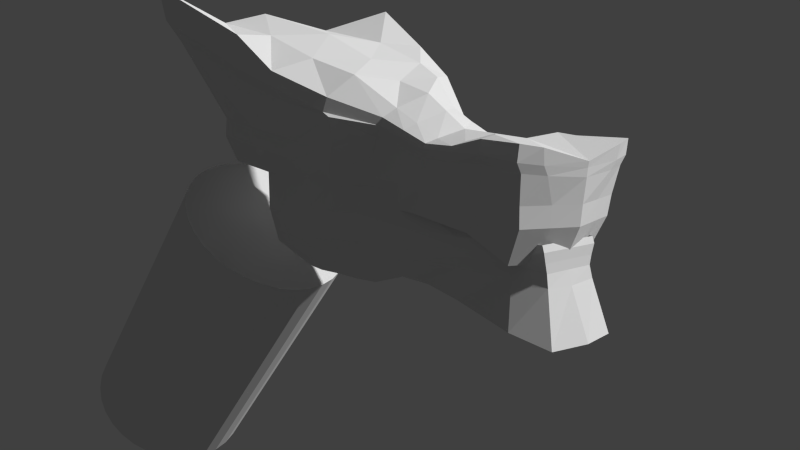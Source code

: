 # Source: dragoncabeza.blend  (saved by Blender 2.71.0; exported with 4.5.12 LTS)
import bpy
from mathutils import Matrix  # noqa: F401  (used for matrix-valued properties, if any)

bpy.ops.wm.read_factory_settings(use_empty=True)
scene = bpy.context.scene
scene.name = 'Scene'

# ---- collections
col_collection_1 = bpy.data.collections.new('Collection 1'); scene.collection.children.link(col_collection_1)

# ---- world
world_world = bpy.data.worlds.new('World'); scene.world = world_world
world_world.color = (0.05088, 0.05088, 0.05088)
world_world.use_sun_shadow = False
world_world.sun_shadow_jitter_overblur = 0.0
world_world.cycles.sampling_method = 'MANUAL'
world_world.cycles.sample_map_resolution = 256

# ---- cameras
cam_camera = bpy.data.cameras.new('Camera')
cam_camera.clip_end = 100.0
cam_camera.lens = 35.0
cam_camera.sensor_width = 32.0
cam_camera.sensor_height = 18.0
cam_camera.ortho_scale = 7.314
cam_camera.dof.focus_distance = 0.0
cam_camera.dof.aperture_fstop = 128.0

# ---- meshes
me_cylinder_001 = bpy.data.meshes.new('Cylinder.001')
me_cylinder_001.from_pydata([(0.0, 1.0, -1.0), (0.0, 1.0, 1.0), (0.1951, 0.9808, -1.0), (0.1951, 0.9808, 1.0), (0.3827, 0.9239, -1.0), (0.3827, 0.9239, 1.0), (0.5556, 0.8315, -1.0), (0.5556, 0.8315, 1.0), (0.7071, 0.7071, -1.0), (0.7071, 0.7071, 1.0), (0.8315, 0.5556, -1.0), (0.8315, 0.5556, 1.0), (0.9239, 0.3827, -1.0), (0.9239, 0.3827, 1.0), (0.9808, 0.1951, -1.0), (0.9808, 0.1951, 1.0), (1.0, 7.55e-08, -1.0), (1.0, 7.55e-08, 1.0), (0.9808, -0.1951, -1.0), (0.9808, -0.1951, 1.0), (0.9239, -0.3827, -1.0), (0.9239, -0.3827, 1.0), (0.8315, -0.5556, -1.0), (0.8315, -0.5556, 1.0), (0.7071, -0.7071, -1.0), (0.7071, -0.7071, 1.0), (0.5556, -0.8315, -1.0), (0.5556, -0.8315, 1.0), (0.3827, -0.9239, -1.0), (0.3827, -0.9239, 1.0), (0.1951, -0.9808, -1.0), (0.1951, -0.9808, 1.0), (-3.258e-07, -1.0, -1.0), (-3.258e-07, -1.0, 1.0), (-0.1951, -0.9808, -1.0), (-0.1951, -0.9808, 1.0), (-0.3827, -0.9239, -1.0), (-0.3827, -0.9239, 1.0), (-0.5556, -0.8315, -1.0), (-0.5556, -0.8315, 1.0), (-0.7071, -0.7071, -1.0), (-0.7071, -0.7071, 1.0), (-0.8315, -0.5556, -1.0), (-0.8315, -0.5556, 1.0), (-0.9239, -0.3827, -1.0), (-0.9239, -0.3827, 1.0), (-0.9808, -0.1951, -1.0), (-0.9808, -0.1951, 1.0), (-1.0, 9.656e-07, -1.0), (-1.0, 9.656e-07, 1.0), (-0.9808, 0.1951, -1.0), (-0.9808, 0.1951, 1.0), (-0.9239, 0.3827, -1.0), (-0.9239, 0.3827, 1.0), (-0.8315, 0.5556, -1.0), (-0.8315, 0.5556, 1.0), (-0.7071, 0.7071, -1.0), (-0.7071, 0.7071, 1.0), (-0.5556, 0.8315, -1.0), (-0.5556, 0.8315, 1.0), (-0.3827, 0.9239, -1.0), (-0.3827, 0.9239, 1.0), (-0.1951, 0.9808, -1.0), (-0.1951, 0.9808, 1.0)], [], [(0, 1, 3, 2), (2, 3, 5, 4), (4, 5, 7, 6), (6, 7, 9, 8), (8, 9, 11, 10), (10, 11, 13, 12), (12, 13, 15, 14), (14, 15, 17, 16), (16, 17, 19, 18), (18, 19, 21, 20), (20, 21, 23, 22), (22, 23, 25, 24), (24, 25, 27, 26), (26, 27, 29, 28), (28, 29, 31, 30), (30, 31, 33, 32), (32, 33, 35, 34), (34, 35, 37, 36), (36, 37, 39, 38), (38, 39, 41, 40), (40, 41, 43, 42), (42, 43, 45, 44), (44, 45, 47, 46), (46, 47, 49, 48), (48, 49, 51, 50), (50, 51, 53, 52), (52, 53, 55, 54), (54, 55, 57, 56), (56, 57, 59, 58), (58, 59, 61, 60), (3, 1, 63, 61, 59, 57, 55, 53, 51, 49, 47, 45, 43, 41, 39, 37, 35, 33, 31, 29, 27, 25, 23, 21, 19, 17, 15, 13, 11, 9, 7, 5), (62, 63, 1, 0), (60, 61, 63, 62), (0, 2, 4, 6, 8, 10, 12, 14, 16, 18, 20, 22, 24, 26, 28, 30, 32, 34, 36, 38, 40, 42, 44, 46, 48, 50, 52, 54, 56, 58, 60, 62)])
me_cylinder_001.use_remesh_preserve_volume = False
me_cylinder_001.use_remesh_preserve_attributes = False
me_cylinder_001.use_mirror_vertex_groups = False
me_cylinder_001.update()
me_plane_001 = bpy.data.meshes.new('Plane.001')
me_plane_001.from_pydata([(-3.212, -7.812, -1.318), (3.212, -7.812, -1.318), (-2.416, 1.285, 0.2232), (2.416, 1.285, 0.2232), (-2.943, -1.604, 0.2031), (-2.672, -4.843, -0.3211), (2.672, -4.843, -0.3211), (2.943, -1.604, 0.2031), (2.421e-08, -8.626, -1.423), (1.723e-08, 1.285, 0.2232), (1.816e-08, -4.835, -0.3815), (1.397e-08, -1.635, 0.446), (-3.444, 3.502, 0.5053), (3.444, 3.502, 0.5053), (1.63e-08, 3.502, 0.5053), (-3.816, 5.752, 0.7914), (3.836, 5.741, 0.7901), (1.49e-08, 5.929, 0.814), (-3.763, 9.489, 1.267), (3.718, 9.477, 1.265), (1.304e-08, 9.614, 1.283), (-3.506, -8.568, 0.4725), (3.506, -8.568, 0.4725), (-3.098, 1.097, 1.702), (3.098, 1.097, 1.702), (-2.807, -1.77, 1.511), (-2.923, -5.717, 0.8804), (2.923, -5.717, 0.8804), (2.807, -1.77, 1.511), (1.118e-08, -9.364, 0.3711), (-2.826, -2.062, 3.742), (3.118, 0.7041, 4.859), (-3.118, 0.7041, 4.859), (-4.417, 3.314, 1.984), (4.417, 3.314, 1.984), (4.308, -8.953, 4.292), (-4.769, 5.738, 2.292), (4.785, 5.744, 2.293), (-4.308, -8.953, 4.292), (-4.891, 9.508, 2.772), (4.842, 9.515, 2.773), (-3.662, -8.636, 1.53), (3.662, -8.636, 1.53), (-3.098, 1.424, 2.712), (3.098, 1.424, 2.712), (-2.807, -1.819, 2.418), (-2.923, -5.779, 1.892), (2.923, -5.779, 1.892), (2.807, -1.819, 2.418), (6.985e-09, -9.432, 1.429), (-4.739, 2.777, 3.308), (4.738, 2.777, 3.308), (-4.769, 5.67, 3.35), (4.785, 5.675, 3.351), (-4.891, 9.439, 3.83), (4.842, 9.447, 3.83), (-3.424, -6.071, 4.268), (3.424, -6.071, 4.268), (2.826, -2.062, 3.742), (-1.211e-08, -9.619, 3.424), (-2.747e-08, 0.5339, 6.102), (-1.676e-08, -6.093, 4.201), (-1.63e-08, -2.121, 4.402), (-4.929, 2.952, 5.784), (4.933, 2.952, 5.784), (-3.073e-08, 2.692, 6.683), (-6.634, 5.34, 7.016), (6.673, 5.345, 7.018), (-3.446e-08, 5.054, 7.845), (-7.028, 7.848, 8.843), (6.97, 8.024, 8.857), (-4.005e-08, 8.727, 9.261), (-3.381, 13.16, 1.561), (3.285, 13.36, 1.559), (1.211e-08, 16.16, 1.58), (-4.553, 12.65, 3.125), (4.452, 12.69, 3.125), (4.657e-10, 15.96, 3.116), (-4.553, 12.58, 4.203), (4.452, 12.62, 4.203), (-3.725e-09, 15.89, 4.194), (-8.614, 13.08, 11.39), (8.486, 12.92, 11.26), (-4.331e-08, 15.06, 10.59), (-1.208, 1.285, 0.2232), (-1.336, -4.839, -0.3513), (-1.471, -1.619, 0.3245), (-1.606, -8.219, -1.37), (-1.722, 3.502, 0.5053), (-1.908, 5.84, 0.8027), (-1.882, 9.552, 1.275), (-1.753, -8.966, 0.4218), (-1.831, -9.034, 1.479), (-2.215, 0.6277, 5.338), (-2.433, -6.102, 4.433), (-2.007, -2.109, 3.972), (-3.061, -9.317, 4.113), (-3.159, 2.88, 6.954), (-4.083, 5.193, 7.744), (-4.19, 8.749, 8.953), (-1.691, 15.11, 1.571), (-2.276, 14.63, 3.12), (-2.276, 14.56, 4.199), (-3.9, 13.66, 9.744), (1.606, -8.219, -1.37), (1.208, 1.285, 0.2232), (1.336, -4.839, -0.3513), (1.471, -1.619, 0.3245), (1.722, 3.502, 0.5053), (1.918, 5.835, 0.802), (1.859, 9.546, 1.274), (1.753, -8.966, 0.4218), (1.831, -9.034, 1.479), (3.065, -9.317, 4.113), (2.219, 0.6277, 5.338), (2.436, -6.102, 4.433), (2.011, -2.109, 3.972), (3.163, 2.88, 6.954), (4.107, 5.196, 7.744), (4.158, 8.753, 8.953), (1.642, 15.13, 1.569), (2.226, 16.0, 3.12), (2.226, 15.43, 4.199), (3.825, 13.66, 9.744), (3.227, 0.7795, 4.437), (4.31, -8.879, 3.474), (0.0003281, -9.574, 3.121), (6.589, 5.454, 6.205), (5.104, 3.054, 5.028), (-2.923, -2.006, 3.498), (6.826, 8.221, 7.234), (-4.31, -8.879, 3.474), (-3.428, -6.002, 3.539), (-3.226, 0.7795, 4.437), (-5.099, 3.054, 5.028), (2.924, -2.006, 3.498), (3.429, -6.002, 3.539), (-6.552, 5.448, 6.203), (-6.876, 8.059, 7.105), (7.913, 13.15, 9.615), (0.0003281, 15.32, 7.939), (-8.031, 13.29, 9.625), (-2.878, -9.25, 3.312), (-3.654, 13.99, 6.905), (2.882, -9.25, 3.312), (3.582, 13.99, 6.905), (-2.807, -3.223, -0.05904), (2.807, -3.223, -0.05904), (1.607e-08, -3.235, 0.03221), (-2.865, -3.744, 1.195), (2.865, -3.744, 1.195), (-2.865, -3.799, 2.155), (2.865, -3.799, 2.155), (-3.125, -4.067, 3.785), (3.125, -4.067, 3.785), (-1.653e-08, -4.107, 4.302), (-1.404, -3.229, -0.01341), (-2.22, -4.106, 3.974), (1.404, -3.229, -0.01341), (2.224, -4.106, 3.974), (-3.176, -4.004, 3.47), (3.176, -4.004, 3.47), (2.679, -0.1593, 0.2132), (-2.679, -0.1593, 0.2132), (1.56e-08, -0.1747, 0.3346), (2.953, -0.3365, 1.606), (-2.953, -0.3365, 1.606), (2.953, -0.3951, 2.589), (-2.953, -0.3951, 2.589), (2.972, -0.6791, 4.301), (-2.972, -0.6791, 4.301), (-2.189e-08, -0.7934, 5.252), (-1.34, -0.167, 0.2739), (-2.111, -0.7408, 4.655), (1.34, -0.167, 0.2739), (2.115, -0.7408, 4.655), (-3.075, -0.6131, 3.967), (3.075, -0.6131, 3.967), (3.01, 1.303, 3.806), (-0.0001837, -9.549, 2.68), (5.018, 2.687, 4.797), (6.07, 8.447, 6.476), (-3.135, -5.962, 3.106), (-5.015, 2.687, 4.797), (3.135, -5.962, 3.106), (-6.119, 8.313, 6.37), (7.098, 13.05, 8.541), (-0.0001838, 15.42, 7.117), (-7.203, 13.16, 8.549), (3.938, -8.835, 2.986), (5.879, 5.493, 5.549), (-2.728, -1.974, 3.027), (-3.939, -8.835, 2.986), (-3.011, 1.303, 3.806), (2.728, -1.974, 3.027), (-5.849, 5.488, 5.547), (-2.524, -9.212, 2.845), (-3.195, 14.1, 6.276), (2.526, -9.212, 2.845), (3.131, 14.26, 6.276), (-2.932, -3.969, 2.956), (2.931, -3.969, 2.956), (-2.869, -0.5756, 3.441), (2.869, -0.5756, 3.441)], [], [(174, 105, 3, 162), (104, 106, 6, 1), (158, 107, 7, 147), (172, 84, 9, 164), (87, 85, 10, 8), (156, 86, 11, 148), (84, 88, 14, 9), (105, 108, 13, 3), (108, 109, 16, 13), (88, 89, 17, 14), (109, 110, 19, 16), (89, 90, 20, 17), (91, 29, 49, 92), (24, 34, 51, 44), (111, 22, 42, 112), (34, 37, 53, 51), (149, 26, 46, 151), (26, 21, 41, 46), (166, 25, 45, 168), (18, 39, 75, 72), (181, 55, 79, 186), (150, 28, 48, 152), (39, 36, 52, 54), (33, 23, 43, 50), (18, 15, 36, 39), (147, 7, 28, 150), (138, 69, 81, 141), (12, 2, 23, 33), (5, 0, 21, 26), (99, 71, 83, 103), (163, 4, 25, 166), (146, 5, 26, 149), (13, 16, 37, 34), (104, 1, 22, 111), (3, 13, 34, 24), (87, 8, 29, 91), (16, 19, 40, 37), (1, 6, 27, 22), (15, 12, 33, 36), (162, 3, 24, 165), (142, 126, 59, 96), (124, 128, 64, 31), (144, 125, 35, 113), (128, 127, 67, 64), (160, 132, 56, 153), (176, 129, 30, 170), (39, 54, 78, 75), (132, 131, 38, 56), (134, 133, 32, 63), (119, 70, 82, 123), (161, 135, 58, 154), (138, 137, 66, 69), (37, 40, 55, 53), (22, 27, 47, 42), (36, 33, 50, 52), (165, 24, 44, 167), (175, 169, 31, 114), (113, 35, 57, 115), (159, 154, 58, 116), (173, 171, 60, 93), (96, 59, 61, 94), (157, 155, 62, 95), (93, 60, 65, 97), (114, 31, 64, 117), (117, 64, 67, 118), (97, 65, 68, 98), (118, 67, 70, 119), (98, 68, 71, 99), (127, 130, 70, 67), (125, 136, 57, 35), (137, 134, 63, 66), (177, 124, 31, 169), (121, 77, 80, 122), (101, 75, 78, 102), (100, 72, 75, 101), (120, 74, 77, 121), (145, 140, 83, 123), (143, 141, 81, 103), (40, 19, 73, 76), (55, 40, 76, 79), (110, 20, 74, 120), (90, 18, 72, 100), (163, 2, 84, 172), (0, 5, 85, 87), (146, 4, 86, 156), (2, 12, 88, 84), (12, 15, 89, 88), (15, 18, 90, 89), (21, 91, 92, 41), (69, 99, 103, 81), (0, 87, 91, 21), (131, 142, 96, 38), (170, 173, 93, 32), (38, 96, 94, 56), (153, 157, 95, 30), (32, 93, 97, 63), (63, 97, 98, 66), (66, 98, 99, 69), (77, 101, 102, 80), (74, 100, 101, 77), (140, 143, 103, 83), (20, 90, 100, 74), (164, 9, 105, 174), (8, 10, 106, 104), (148, 11, 107, 158), (9, 14, 108, 105), (14, 17, 109, 108), (17, 20, 110, 109), (29, 111, 112, 49), (8, 104, 111, 29), (126, 144, 113, 59), (71, 119, 123, 83), (171, 175, 114, 60), (59, 113, 115, 61), (155, 159, 116, 62), (60, 114, 117, 65), (65, 117, 118, 68), (68, 118, 119, 71), (76, 121, 122, 79), (73, 120, 121, 76), (139, 145, 123, 82), (19, 110, 120, 73), (70, 130, 139, 82), (185, 138, 141, 188), (196, 179, 126, 142), (178, 180, 128, 124), (198, 189, 125, 144), (180, 190, 127, 128), (200, 182, 132, 160), (202, 191, 129, 176), (182, 192, 131, 132), (183, 193, 133, 134), (201, 194, 135, 161), (185, 195, 137, 138), (190, 181, 130, 127), (189, 184, 136, 125), (195, 183, 134, 137), (203, 178, 124, 177), (199, 187, 140, 145), (197, 188, 141, 143), (192, 196, 142, 131), (187, 197, 143, 140), (179, 198, 144, 126), (186, 199, 145, 139), (106, 158, 147, 6), (85, 156, 148, 10), (25, 149, 151, 45), (27, 150, 152, 47), (6, 147, 150, 27), (4, 146, 149, 25), (129, 160, 153, 30), (136, 161, 154, 57), (115, 57, 154, 159), (94, 61, 155, 157), (5, 146, 156, 85), (56, 94, 157, 153), (10, 148, 158, 106), (61, 115, 159, 155), (191, 200, 160, 129), (184, 201, 161, 136), (107, 174, 162, 7), (86, 172, 164, 11), (23, 166, 168, 43), (2, 163, 166, 23), (7, 162, 165, 28), (133, 176, 170, 32), (28, 165, 167, 48), (116, 58, 169, 175), (95, 62, 171, 173), (135, 177, 169, 58), (4, 163, 172, 86), (30, 95, 173, 170), (11, 164, 174, 107), (62, 116, 175, 171), (193, 202, 176, 133), (194, 203, 177, 135), (130, 181, 186, 139), (54, 185, 188, 78), (92, 49, 179, 196), (44, 51, 180, 178), (112, 42, 189, 198), (51, 53, 190, 180), (151, 46, 182, 200), (168, 45, 191, 202), (46, 41, 192, 182), (50, 43, 193, 183), (152, 48, 194, 201), (54, 52, 195, 185), (53, 55, 181, 190), (42, 47, 184, 189), (52, 50, 183, 195), (167, 44, 178, 203), (122, 80, 187, 199), (102, 78, 188, 197), (41, 92, 196, 192), (80, 102, 197, 187), (49, 112, 198, 179), (79, 122, 199, 186), (45, 151, 200, 191), (47, 152, 201, 184), (43, 168, 202, 193), (48, 167, 203, 194)])
me_plane_001.use_remesh_preserve_volume = False
me_plane_001.use_remesh_preserve_attributes = False
me_plane_001.use_mirror_vertex_groups = False
me_plane_001.update()
me_plane = bpy.data.meshes.new('Plane')
me_plane.from_pydata([(-1.371, -1.081, 0.3067), (1.371, -1.081, 0.3067), (-0.9255, 1.124, 0.7325), (0.9255, 1.124, 0.7325), (-1.012, -1.0, 1.495), (1.012, -0.9351, 1.495), (-1.515, 1.124, 1.597), (1.515, 1.124, 1.66), (-0.9689, -1.417, -0.005865), (0.9689, -1.417, -0.005865), (0.3866, 1.124, 0.5214), (-0.3866, 1.124, 0.5214), (-0.7186, -1.273, 1.346), (0.7186, -1.273, 1.346), (-1.585, 1.114, 2.993), (0.9966, -0.9694, 1.899), (-7.372e-18, -1.49, -0.008768), (0.0, 1.124, 0.5214), (2.732e-19, -1.273, 1.346), (-0.9966, -0.9733, 1.899), (-0.7704, 0.3333, 0.8862), (-1.032, -0.3333, 0.6446), (1.032, -0.3333, 0.6446), (0.7704, 0.3333, 0.8862), (-1.082, 0.3333, 1.495), (-1.037, -0.3333, 1.495), (1.037, -0.2684, 1.495), (1.082, 0.3333, 1.495), (-0.3552, 0.3211, 0.6759), (-0.4545, -0.3578, 0.4938), (0.3552, 0.3211, 0.6759), (0.4545, -0.3578, 0.4938), (1.127e-09, 0.3211, 0.6759), (4.065e-10, -0.3578, 0.4938), (-0.859, 1.697, 0.7325), (0.859, 1.697, 0.7325), (-1.551, 1.962, 1.582), (1.552, 1.962, 1.582), (1.598, 1.121, 3.062), (-0.8449, -1.282, 1.754), (0.8449, -1.282, 1.754), (2.306e-18, -1.282, 1.754), (-1.026, 0.3308, 2.523), (-1.015, -0.3213, 1.899), (1.015, -0.3161, 1.899), (1.026, 0.3308, 2.459), (-1.643, 1.941, 3.165), (1.664, 1.934, 3.165), (0.7749, -1.275, 1.546), (1.021, -0.9351, 1.695), (1.75, 1.962, 2.111), (-0.7749, -1.275, 1.546), (1.279e-18, -1.275, 1.546), (-1.709, 1.124, 2.223), (-1.221, 0.3333, 1.99), (1.221, 0.3333, 1.977), (1.709, 1.124, 2.372), (-1.037, -0.3333, 1.695), (-1.75, 1.962, 2.111), (1.037, -0.2684, 1.695), (-1.021, -1.0, 1.695), (-1.241, 1.011, 3.192), (0.8807, -0.8746, 2.084), (-0.8807, -0.8746, 2.084), (1.235, 1.009, 3.122), (-0.8411, -1.262, 1.893), (0.8411, -1.262, 1.893), (2.957e-18, -1.262, 1.893), (-0.8908, 0.2976, 2.623), (-0.9121, -0.2885, 2.084), (0.9121, -0.2885, 2.084), (0.8908, 0.2976, 2.577), (-1.555, 1.787, 3.584), (1.543, 1.717, 3.553), (1.559, 1.124, 1.363), (-1.559, 1.124, 1.356), (1.057, -0.9988, 1.268), (-1.057, -1.0, 1.268), (-0.747, -1.295, 1.088), (0.747, -1.295, 1.088), (-1.213e-18, -1.305, 1.045), (1.076, -0.332, 1.268), (1.054, 0.3333, 1.268), (-1.054, 0.3333, 1.268), (-1.076, -0.3333, 1.268), (1.577, 1.902, 1.356), (-1.577, 1.902, 1.356), (0.8504, 0.791, 0.9739), (1.367, 0.791, 1.607), (-1.282, 0.7811, 2.922), (1.282, 0.7811, 2.839), (-0.8504, 0.791, 0.9739), (-1.367, 0.791, 1.592), (-0.3731, 0.7848, 0.7632), (0.3731, 0.7848, 0.7632), (0.0, 0.7848, 0.7632), (-1.543, 0.791, 2.219), (1.543, 0.791, 2.255), (-1.099, 0.715, 3.002), (1.099, 0.715, 2.861), (1.319, 0.791, 1.356), (-1.319, 0.791, 1.356), (0.8735, 1.428, 0.7325), (0.3866, 1.428, 0.5214), (-0.8735, 1.428, 0.7325), (-1.589, 1.488, 1.594), (1.589, 1.488, 1.613), (-0.3866, 1.428, 0.5214), (0.0, 1.428, 0.5214), (-1.758, 1.448, 2.979), (1.751, 1.448, 2.979), (-1.762, 1.482, 2.214), (1.762, 1.477, 2.256), (-1.52, 1.333, 3.331), (1.517, 1.333, 3.331), (-1.548, 1.465, 1.356), (1.548, 1.465, 1.356), (0.0, 1.697, 0.5155), (0.4295, 1.697, 0.5707), (-0.4295, 1.697, 0.5707), (-0.7284, 2.06, 0.7325), (0.7354, 2.06, 0.7325), (-1.319, 2.325, 1.582), (1.325, 2.325, 1.582), (-1.477, 2.335, 3.165), (1.461, 2.321, 3.165), (1.495, 2.325, 2.111), (-1.488, 2.325, 2.111), (-1.236, 2.368, 3.561), (1.289, 2.38, 3.666), (1.347, 2.265, 1.356), (-1.34, 2.265, 1.356), (0.003522, 2.06, 0.5155), (0.3695, 2.06, 0.5707), (-0.3624, 2.06, 0.5707)], [], [(94, 10, 3, 87), (91, 2, 11, 93), (115, 105, 36, 86), (100, 74, 7, 88), (79, 76, 5, 13), (84, 77, 4, 25), (95, 17, 10, 94), (96, 54, 42, 89), (77, 78, 12, 4), (80, 79, 13, 18), (93, 11, 17, 95), (51, 52, 41, 39), (78, 80, 18, 12), (9, 31, 22, 1), (31, 30, 23, 22), (0, 21, 29, 8), (21, 20, 28, 29), (76, 81, 26, 5), (81, 82, 27, 26), (101, 83, 24, 92), (83, 84, 25, 24), (16, 33, 31, 9), (33, 32, 30, 31), (8, 29, 33, 16), (29, 28, 32, 33), (116, 102, 35, 85), (48, 49, 15, 40), (97, 56, 38, 90), (54, 57, 43, 42), (111, 53, 14, 109), (49, 59, 44, 15), (59, 55, 45, 44), (60, 51, 39, 19), (112, 50, 47, 110), (52, 48, 40, 41), (57, 60, 19, 43), (92, 24, 54, 96), (12, 18, 52, 51), (13, 5, 49, 48), (88, 7, 56, 97), (24, 25, 57, 54), (105, 6, 53, 111), (5, 26, 59, 49), (26, 27, 55, 59), (4, 12, 51, 60), (106, 37, 50, 112), (18, 13, 48, 52), (25, 4, 60, 57), (44, 45, 71, 70), (40, 15, 62, 66), (109, 14, 61, 113), (19, 39, 65, 63), (41, 40, 66, 67), (43, 19, 63, 69), (89, 42, 68, 98), (110, 47, 73, 114), (90, 38, 64, 99), (39, 41, 67, 65), (42, 43, 69, 68), (15, 44, 70, 62), (104, 115, 86, 34), (87, 3, 74, 100), (9, 1, 76, 79), (21, 0, 77, 84), (0, 8, 78, 77), (16, 9, 79, 80), (8, 16, 80, 78), (1, 22, 81, 76), (22, 23, 82, 81), (91, 20, 83, 101), (20, 21, 84, 83), (106, 116, 85, 37), (30, 94, 87, 23), (20, 91, 93, 28), (82, 100, 88, 27), (32, 95, 94, 30), (53, 96, 89, 14), (28, 93, 95, 32), (75, 101, 92, 6), (55, 97, 90, 45), (6, 92, 96, 53), (27, 88, 97, 55), (14, 89, 98, 61), (45, 90, 99, 71), (23, 87, 100, 82), (2, 91, 101, 75), (75, 6, 105, 115), (3, 10, 103, 102), (74, 3, 102, 116), (11, 2, 104, 107), (17, 11, 107, 108), (10, 17, 108, 103), (58, 111, 109, 46), (56, 112, 110, 38), (36, 105, 111, 58), (7, 106, 112, 56), (46, 109, 113, 72), (38, 110, 114, 64), (2, 75, 115, 104), (7, 74, 116, 106), (35, 102, 103, 118), (108, 117, 118, 103), (108, 107, 119, 117), (34, 119, 107, 104), (119, 34, 120, 134), (34, 86, 131, 120), (47, 50, 126, 125), (36, 58, 127, 122), (35, 118, 133, 121), (37, 85, 130, 123), (46, 72, 128, 124), (58, 46, 124, 127), (86, 36, 122, 131), (117, 119, 134, 132), (73, 47, 125, 129), (50, 37, 123, 126), (85, 35, 121, 130), (118, 117, 132, 133)])
me_plane.use_remesh_preserve_volume = False
me_plane.use_remesh_preserve_attributes = False
me_plane.use_mirror_vertex_groups = False
me_plane.update()

# ---- objects
ob_cylinder = bpy.data.objects.new('Cylinder', me_cylinder_001)
ob_plane_001 = bpy.data.objects.new('Plane.001', me_plane_001)
ob_plane = bpy.data.objects.new('Plane', me_plane)
ob_camera = bpy.data.objects.new('Camera', cam_camera)

# ---- transforms, parenting, visibility, modifiers, constraints
ob_cylinder.location = (0.01047, 27.12, -4.461)
ob_cylinder.rotation_euler = (-2.401, -1.497e-16, 3.86e-16)
ob_cylinder.scale = (-6.768, -6.768, -11.94)
ob_cylinder.lineart.crease_threshold = 0.0
ob_plane_001.location = (6.523e-24, 1.279, 6.738)
ob_plane_001.rotation_euler = (0.05968, -1.595e-05, 3.632e-06)
ob_plane_001.scale = (1.206, 1.206, 1.206)
ob_plane_001.lineart.crease_threshold = 0.0
ob_plane.location = (0.0, -1.445, 0.0)
ob_plane.scale = (2.881, 6.184, 3.002)
ob_plane.lineart.crease_threshold = 0.0
ob_camera.location = (-40.74, -37.31, 12.81)
ob_camera.rotation_euler = (1.445, 0.01191, -0.7774)
ob_camera.lock_rotations_4d = False
ob_camera.empty_display_type = 'ARROWS'
ob_camera.color = (0.0, 0.0, 0.0, 0.0)
ob_camera.display_type = 'WIRE'
ob_camera.lineart.crease_threshold = 0.0

# ---- collection membership
col_collection_1.objects.link(ob_cylinder)
col_collection_1.objects.link(ob_plane_001)
col_collection_1.objects.link(ob_plane)
col_collection_1.objects.link(ob_camera)

# ---- scene / render settings (as saved in the file)
scene.camera = ob_camera
scene.frame_start = 1; scene.frame_end = 250; scene.frame_set(1)
scene.render.engine = 'BLENDER_EEVEE_NEXT'
scene.render.resolution_percentage = 50
scene.render.dither_intensity = 0.0
scene.cycles.use_denoising = False
scene.cycles.samples = 10
scene.cycles.sampling_pattern = 'TABULATED_SOBOL'
scene.cycles.light_sampling_threshold = 0.0
scene.cycles.use_adaptive_sampling = False
scene.cycles.use_light_tree = False
scene.cycles.blur_glossy = 0.0
scene.cycles.volume_bounces = 1
scene.cycles.pixel_filter_type = 'GAUSSIAN'
scene.cycles.sample_clamp_indirect = 0.0
scene.view_settings.view_transform = 'Standard'
bpy.context.view_layer.update()

# ---- added for rendering (the .blend has no usable light): sun
light_auto_sun = bpy.data.lights.new('AutoSun', 'SUN')
light_auto_sun.energy = 3.0
light_auto_sun.angle = 0.0523599
ob_auto_sun = bpy.data.objects.new('AutoSun', light_auto_sun)
scene.collection.objects.link(ob_auto_sun)
ob_auto_sun.rotation_euler = (0.872665, 0.174533, 0.523599)
bpy.context.view_layer.update()
